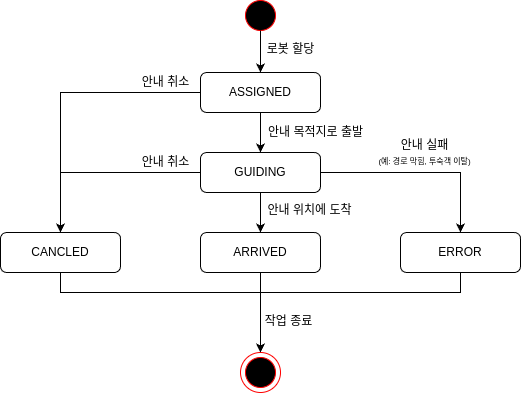

The diagram above was exported from draw.io. Its source (the exported page's mxGraphModel, read from the mxfile embedded in the PNG):
<mxGraphModel dx="938" dy="581" grid="1" gridSize="10" guides="1" tooltips="1" connect="1" arrows="1" fold="1" page="1" pageScale="1" pageWidth="850" pageHeight="1100" math="0" shadow="0">
  <root>
    <mxCell id="0" />
    <mxCell id="1" parent="0" />
    <mxCell id="VOUNtthFStArULWsIAmo-20" value="" style="ellipse;whiteSpace=wrap;html=1;fillColor=none;strokeColor=#FF0000;" vertex="1" parent="1">
      <mxGeometry x="360" y="440" width="40" height="40" as="geometry" />
    </mxCell>
    <mxCell id="VOUNtthFStArULWsIAmo-1" value="" style="ellipse;whiteSpace=wrap;html=1;fillStyle=solid;gradientColor=none;fillColor=#000000;strokeColor=#FF0000;strokeWidth=1;" vertex="1" parent="1">
      <mxGeometry x="365" y="88" width="30" height="30" as="geometry" />
    </mxCell>
    <mxCell id="VOUNtthFStArULWsIAmo-6" style="edgeStyle=orthogonalEdgeStyle;rounded=0;orthogonalLoop=1;jettySize=auto;html=1;entryX=0.5;entryY=0;entryDx=0;entryDy=0;" edge="1" parent="1" source="VOUNtthFStArULWsIAmo-2" target="VOUNtthFStArULWsIAmo-5">
      <mxGeometry relative="1" as="geometry" />
    </mxCell>
    <mxCell id="VOUNtthFStArULWsIAmo-15" style="edgeStyle=orthogonalEdgeStyle;rounded=0;orthogonalLoop=1;jettySize=auto;html=1;entryX=0.5;entryY=0;entryDx=0;entryDy=0;" edge="1" parent="1" source="VOUNtthFStArULWsIAmo-2" target="VOUNtthFStArULWsIAmo-14">
      <mxGeometry relative="1" as="geometry" />
    </mxCell>
    <mxCell id="VOUNtthFStArULWsIAmo-2" value="ASSIGNED" style="rounded=1;whiteSpace=wrap;html=1;" vertex="1" parent="1">
      <mxGeometry x="320" y="160" width="120" height="40" as="geometry" />
    </mxCell>
    <mxCell id="VOUNtthFStArULWsIAmo-3" style="edgeStyle=orthogonalEdgeStyle;rounded=0;orthogonalLoop=1;jettySize=auto;html=1;" edge="1" parent="1" source="VOUNtthFStArULWsIAmo-1">
      <mxGeometry relative="1" as="geometry">
        <mxPoint x="380" y="160" as="targetPoint" />
      </mxGeometry>
    </mxCell>
    <mxCell id="VOUNtthFStArULWsIAmo-4" value="로봇 할당" style="text;html=1;align=center;verticalAlign=middle;resizable=0;points=[];autosize=1;strokeColor=none;fillColor=none;" vertex="1" parent="1">
      <mxGeometry x="375" y="122" width="70" height="30" as="geometry" />
    </mxCell>
    <mxCell id="VOUNtthFStArULWsIAmo-9" style="edgeStyle=orthogonalEdgeStyle;rounded=0;orthogonalLoop=1;jettySize=auto;html=1;entryX=0.5;entryY=0;entryDx=0;entryDy=0;" edge="1" parent="1" source="VOUNtthFStArULWsIAmo-5" target="VOUNtthFStArULWsIAmo-8">
      <mxGeometry relative="1" as="geometry" />
    </mxCell>
    <mxCell id="VOUNtthFStArULWsIAmo-12" style="edgeStyle=orthogonalEdgeStyle;rounded=0;orthogonalLoop=1;jettySize=auto;html=1;entryX=0.5;entryY=0;entryDx=0;entryDy=0;" edge="1" parent="1" source="VOUNtthFStArULWsIAmo-5" target="VOUNtthFStArULWsIAmo-11">
      <mxGeometry relative="1" as="geometry">
        <Array as="points">
          <mxPoint x="580" y="260" />
        </Array>
      </mxGeometry>
    </mxCell>
    <mxCell id="VOUNtthFStArULWsIAmo-16" style="edgeStyle=orthogonalEdgeStyle;rounded=0;orthogonalLoop=1;jettySize=auto;html=1;entryX=0.5;entryY=0;entryDx=0;entryDy=0;" edge="1" parent="1" source="VOUNtthFStArULWsIAmo-5" target="VOUNtthFStArULWsIAmo-14">
      <mxGeometry relative="1" as="geometry">
        <Array as="points">
          <mxPoint x="180" y="260" />
        </Array>
      </mxGeometry>
    </mxCell>
    <mxCell id="VOUNtthFStArULWsIAmo-5" value="GUIDING" style="rounded=1;whiteSpace=wrap;html=1;" vertex="1" parent="1">
      <mxGeometry x="320" y="240" width="120" height="40" as="geometry" />
    </mxCell>
    <mxCell id="VOUNtthFStArULWsIAmo-7" value="안내 목적지로 출발" style="text;html=1;align=center;verticalAlign=middle;resizable=0;points=[];autosize=1;strokeColor=none;fillColor=none;" vertex="1" parent="1">
      <mxGeometry x="375" y="205" width="120" height="30" as="geometry" />
    </mxCell>
    <mxCell id="VOUNtthFStArULWsIAmo-21" style="edgeStyle=orthogonalEdgeStyle;rounded=0;orthogonalLoop=1;jettySize=auto;html=1;entryX=0.5;entryY=0;entryDx=0;entryDy=0;" edge="1" parent="1" source="VOUNtthFStArULWsIAmo-8" target="VOUNtthFStArULWsIAmo-20">
      <mxGeometry relative="1" as="geometry" />
    </mxCell>
    <mxCell id="VOUNtthFStArULWsIAmo-8" value="ARRIVED" style="rounded=1;whiteSpace=wrap;html=1;" vertex="1" parent="1">
      <mxGeometry x="320" y="320" width="120" height="40" as="geometry" />
    </mxCell>
    <mxCell id="VOUNtthFStArULWsIAmo-10" value="안내 위치에 도착" style="text;html=1;align=center;verticalAlign=middle;resizable=0;points=[];autosize=1;strokeColor=none;fillColor=none;" vertex="1" parent="1">
      <mxGeometry x="374" y="283" width="110" height="30" as="geometry" />
    </mxCell>
    <mxCell id="VOUNtthFStArULWsIAmo-22" style="edgeStyle=orthogonalEdgeStyle;rounded=0;orthogonalLoop=1;jettySize=auto;html=1;entryX=0.5;entryY=0;entryDx=0;entryDy=0;exitX=0.5;exitY=1;exitDx=0;exitDy=0;" edge="1" parent="1" source="VOUNtthFStArULWsIAmo-11" target="VOUNtthFStArULWsIAmo-20">
      <mxGeometry relative="1" as="geometry">
        <Array as="points">
          <mxPoint x="580" y="380" />
          <mxPoint x="380" y="380" />
        </Array>
      </mxGeometry>
    </mxCell>
    <mxCell id="VOUNtthFStArULWsIAmo-11" value="ERROR" style="rounded=1;whiteSpace=wrap;html=1;" vertex="1" parent="1">
      <mxGeometry x="520" y="320" width="120" height="40" as="geometry" />
    </mxCell>
    <mxCell id="VOUNtthFStArULWsIAmo-13" value="안내 실패&lt;div&gt;&lt;font style=&quot;font-size: 8px;&quot;&gt;(예: 경로 막힘, 투숙객 이탈)&lt;/font&gt;&lt;/div&gt;" style="text;html=1;align=center;verticalAlign=middle;resizable=0;points=[];autosize=1;strokeColor=none;fillColor=none;" vertex="1" parent="1">
      <mxGeometry x="484" y="220" width="120" height="40" as="geometry" />
    </mxCell>
    <mxCell id="VOUNtthFStArULWsIAmo-24" style="edgeStyle=orthogonalEdgeStyle;rounded=0;orthogonalLoop=1;jettySize=auto;html=1;entryX=0.5;entryY=0;entryDx=0;entryDy=0;" edge="1" parent="1" source="VOUNtthFStArULWsIAmo-14" target="VOUNtthFStArULWsIAmo-20">
      <mxGeometry relative="1" as="geometry">
        <mxPoint x="380" y="400" as="targetPoint" />
        <Array as="points">
          <mxPoint x="180" y="380" />
          <mxPoint x="380" y="380" />
        </Array>
      </mxGeometry>
    </mxCell>
    <mxCell id="VOUNtthFStArULWsIAmo-14" value="CANCLED" style="rounded=1;whiteSpace=wrap;html=1;" vertex="1" parent="1">
      <mxGeometry x="120" y="320" width="120" height="40" as="geometry" />
    </mxCell>
    <mxCell id="VOUNtthFStArULWsIAmo-17" value="안내 취소" style="text;html=1;align=center;verticalAlign=middle;resizable=0;points=[];autosize=1;strokeColor=none;fillColor=none;" vertex="1" parent="1">
      <mxGeometry x="250" y="155" width="70" height="30" as="geometry" />
    </mxCell>
    <mxCell id="VOUNtthFStArULWsIAmo-18" value="안내&lt;span style=&quot;background-color: transparent; color: light-dark(rgb(0, 0, 0), rgb(255, 255, 255));&quot;&gt;&amp;nbsp;취소&lt;/span&gt;" style="text;html=1;align=center;verticalAlign=middle;resizable=0;points=[];autosize=1;strokeColor=none;fillColor=none;" vertex="1" parent="1">
      <mxGeometry x="250" y="235" width="70" height="30" as="geometry" />
    </mxCell>
    <mxCell id="VOUNtthFStArULWsIAmo-19" value="" style="ellipse;whiteSpace=wrap;html=1;fillStyle=solid;gradientColor=none;fillColor=#000000;strokeColor=#FF0000;strokeWidth=1;" vertex="1" parent="1">
      <mxGeometry x="365" y="445" width="30" height="30" as="geometry" />
    </mxCell>
    <mxCell id="VOUNtthFStArULWsIAmo-25" value="작업 종료" style="text;html=1;align=center;verticalAlign=middle;resizable=0;points=[];autosize=1;strokeColor=none;fillColor=none;" vertex="1" parent="1">
      <mxGeometry x="373" y="394" width="70" height="30" as="geometry" />
    </mxCell>
  </root>
</mxGraphModel>